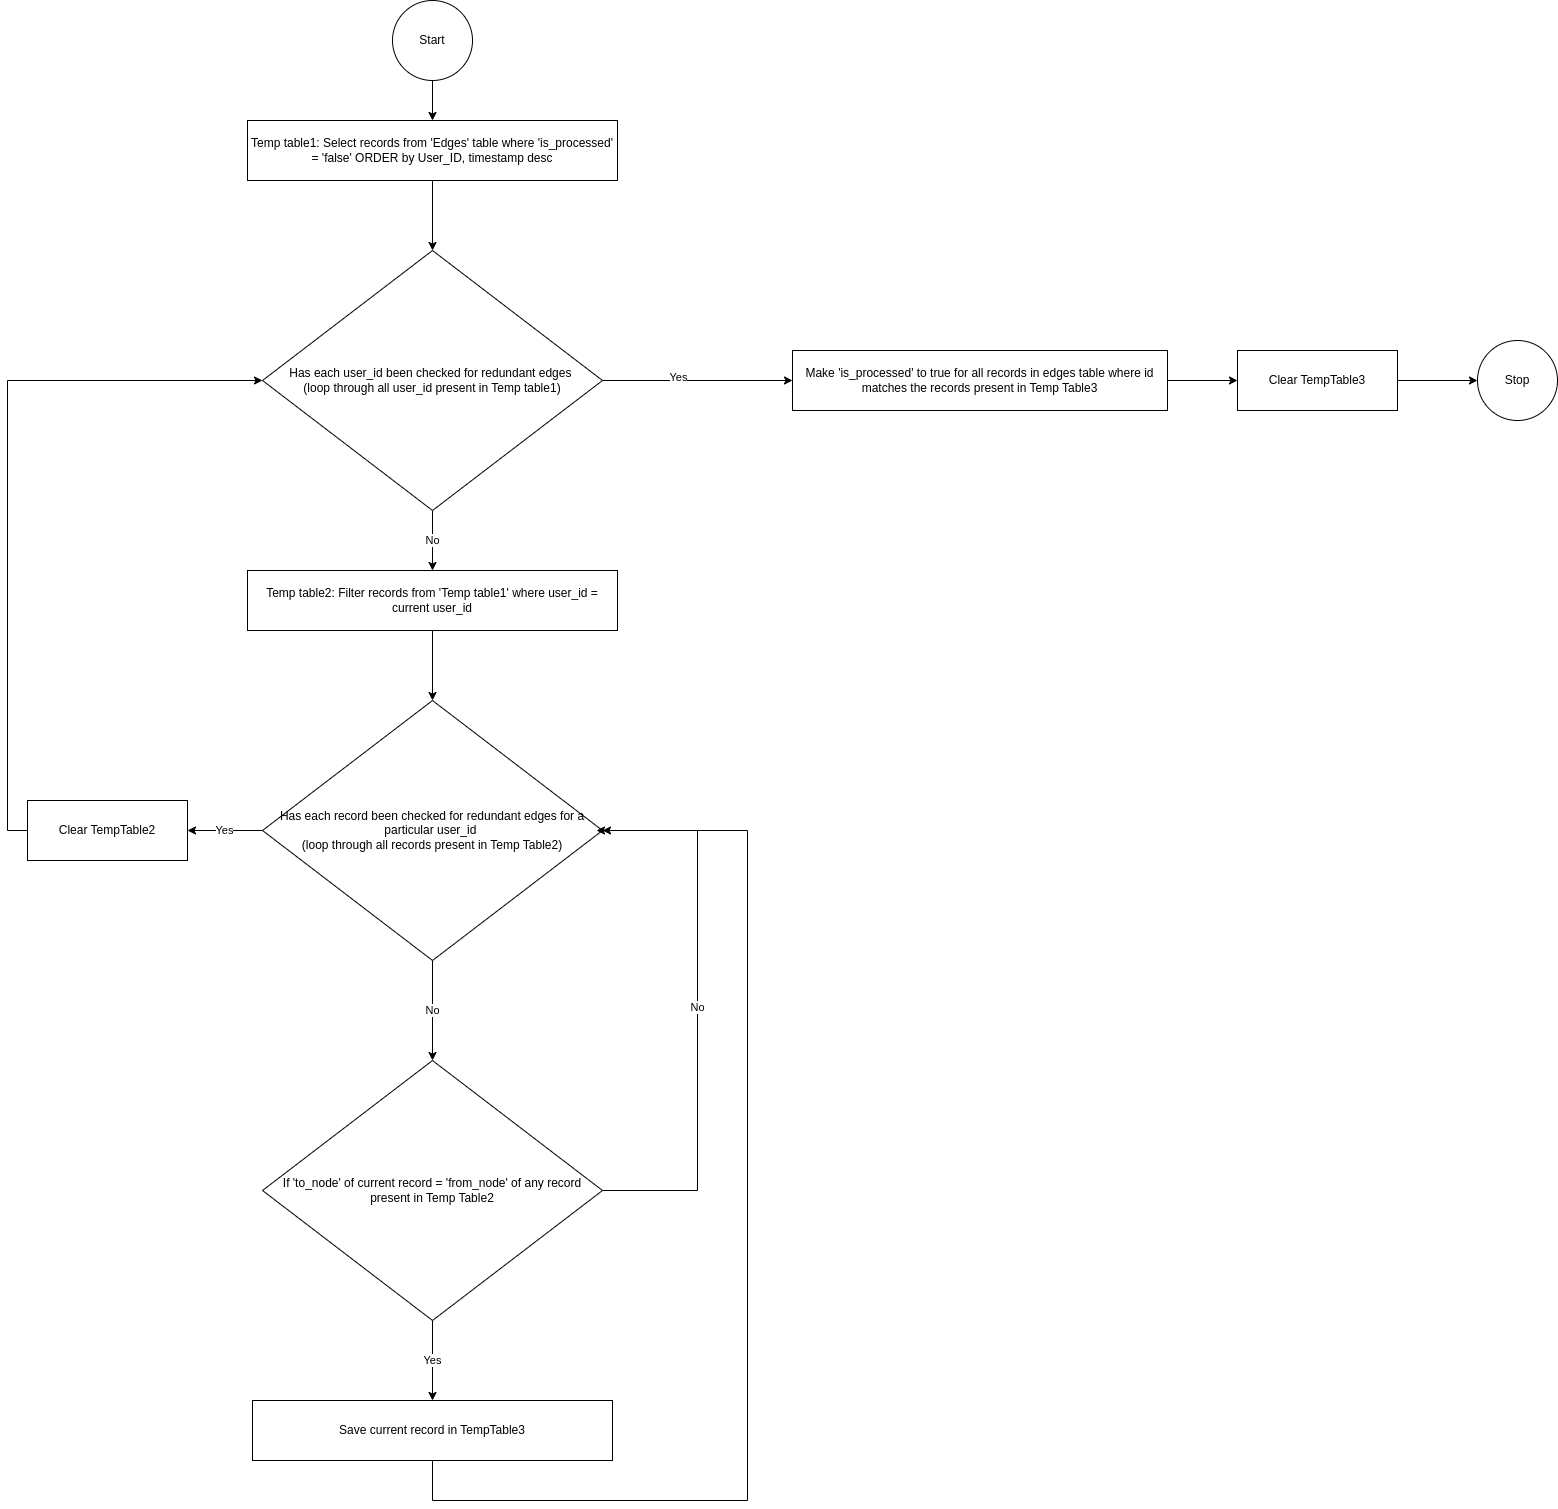

The diagram above was exported from draw.io. Its source (the exported page's mxGraphModel, read from the mxfile embedded in the PNG):
<mxGraphModel dx="3204" dy="1542" grid="1" gridSize="10" guides="1" tooltips="1" connect="1" arrows="1" fold="1" page="1" pageScale="1" pageWidth="827" pageHeight="1169" math="0" shadow="0">
  <root>
    <mxCell id="0" />
    <mxCell id="1" parent="0" />
    <mxCell id="oQGMtwSZ8wCs71QWi05D-3" value="" style="edgeStyle=orthogonalEdgeStyle;rounded=0;orthogonalLoop=1;jettySize=auto;html=1;" edge="1" parent="1" source="oQGMtwSZ8wCs71QWi05D-1" target="oQGMtwSZ8wCs71QWi05D-2">
      <mxGeometry relative="1" as="geometry" />
    </mxCell>
    <mxCell id="oQGMtwSZ8wCs71QWi05D-1" value="Start" style="ellipse;whiteSpace=wrap;html=1;aspect=fixed;" vertex="1" parent="1">
      <mxGeometry x="-365" y="90" width="80" height="80" as="geometry" />
    </mxCell>
    <mxCell id="oQGMtwSZ8wCs71QWi05D-6" style="edgeStyle=orthogonalEdgeStyle;rounded=0;orthogonalLoop=1;jettySize=auto;html=1;" edge="1" parent="1" source="oQGMtwSZ8wCs71QWi05D-2" target="oQGMtwSZ8wCs71QWi05D-4">
      <mxGeometry relative="1" as="geometry" />
    </mxCell>
    <mxCell id="oQGMtwSZ8wCs71QWi05D-2" value="Temp table1: Select records from 'Edges' table where 'is_processed' = 'false' ORDER by User_ID, timestamp desc" style="whiteSpace=wrap;html=1;" vertex="1" parent="1">
      <mxGeometry x="-510" y="210" width="370" height="60" as="geometry" />
    </mxCell>
    <mxCell id="oQGMtwSZ8wCs71QWi05D-10" value="No" style="edgeStyle=orthogonalEdgeStyle;rounded=0;orthogonalLoop=1;jettySize=auto;html=1;" edge="1" parent="1" source="oQGMtwSZ8wCs71QWi05D-4" target="oQGMtwSZ8wCs71QWi05D-9">
      <mxGeometry relative="1" as="geometry" />
    </mxCell>
    <mxCell id="oQGMtwSZ8wCs71QWi05D-25" value="" style="edgeStyle=orthogonalEdgeStyle;rounded=0;orthogonalLoop=1;jettySize=auto;html=1;" edge="1" parent="1" source="oQGMtwSZ8wCs71QWi05D-4" target="oQGMtwSZ8wCs71QWi05D-24">
      <mxGeometry relative="1" as="geometry" />
    </mxCell>
    <mxCell id="oQGMtwSZ8wCs71QWi05D-26" value="Yes" style="edgeLabel;html=1;align=center;verticalAlign=middle;resizable=0;points=[];" vertex="1" connectable="0" parent="oQGMtwSZ8wCs71QWi05D-25">
      <mxGeometry x="-0.2012" y="4" relative="1" as="geometry">
        <mxPoint x="-1" as="offset" />
      </mxGeometry>
    </mxCell>
    <mxCell id="oQGMtwSZ8wCs71QWi05D-4" value="Has each user_id been checked for redundant edges&amp;nbsp;&lt;div&gt;(loop through all user_id present in Temp table1)&lt;/div&gt;" style="rhombus;whiteSpace=wrap;html=1;" vertex="1" parent="1">
      <mxGeometry x="-495" y="340" width="340" height="260" as="geometry" />
    </mxCell>
    <mxCell id="oQGMtwSZ8wCs71QWi05D-14" value="No" style="edgeStyle=orthogonalEdgeStyle;rounded=0;orthogonalLoop=1;jettySize=auto;html=1;" edge="1" parent="1" source="oQGMtwSZ8wCs71QWi05D-7" target="oQGMtwSZ8wCs71QWi05D-13">
      <mxGeometry relative="1" as="geometry" />
    </mxCell>
    <mxCell id="oQGMtwSZ8wCs71QWi05D-20" value="Yes" style="edgeStyle=orthogonalEdgeStyle;rounded=0;orthogonalLoop=1;jettySize=auto;html=1;" edge="1" parent="1" source="oQGMtwSZ8wCs71QWi05D-7" target="oQGMtwSZ8wCs71QWi05D-19">
      <mxGeometry relative="1" as="geometry" />
    </mxCell>
    <mxCell id="oQGMtwSZ8wCs71QWi05D-7" value="Has each record been checked for redundant edges for a particular user_id&amp;nbsp;&lt;div&gt;(loop through all records present in Temp Table2)&lt;/div&gt;" style="rhombus;whiteSpace=wrap;html=1;" vertex="1" parent="1">
      <mxGeometry x="-495" y="790" width="340" height="260" as="geometry" />
    </mxCell>
    <mxCell id="oQGMtwSZ8wCs71QWi05D-12" value="" style="edgeStyle=orthogonalEdgeStyle;rounded=0;orthogonalLoop=1;jettySize=auto;html=1;" edge="1" parent="1" source="oQGMtwSZ8wCs71QWi05D-9" target="oQGMtwSZ8wCs71QWi05D-7">
      <mxGeometry relative="1" as="geometry" />
    </mxCell>
    <mxCell id="oQGMtwSZ8wCs71QWi05D-9" value="Temp table2: Filter records from 'Temp table1' where user_id = current user_id" style="whiteSpace=wrap;html=1;" vertex="1" parent="1">
      <mxGeometry x="-510" y="660" width="370" height="60" as="geometry" />
    </mxCell>
    <mxCell id="oQGMtwSZ8wCs71QWi05D-15" value="No" style="edgeStyle=orthogonalEdgeStyle;rounded=0;orthogonalLoop=1;jettySize=auto;html=1;exitX=1;exitY=0.5;exitDx=0;exitDy=0;" edge="1" parent="1" source="oQGMtwSZ8wCs71QWi05D-13">
      <mxGeometry relative="1" as="geometry">
        <mxPoint x="-160" y="920" as="targetPoint" />
        <Array as="points">
          <mxPoint x="-60" y="1280" />
          <mxPoint x="-60" y="920" />
          <mxPoint x="-161" y="920" />
        </Array>
      </mxGeometry>
    </mxCell>
    <mxCell id="oQGMtwSZ8wCs71QWi05D-17" value="Yes" style="edgeStyle=orthogonalEdgeStyle;rounded=0;orthogonalLoop=1;jettySize=auto;html=1;" edge="1" parent="1" source="oQGMtwSZ8wCs71QWi05D-13" target="oQGMtwSZ8wCs71QWi05D-16">
      <mxGeometry relative="1" as="geometry" />
    </mxCell>
    <mxCell id="oQGMtwSZ8wCs71QWi05D-13" value="If 'to_node' of current record = 'from_node' of any record present in Temp Table2" style="rhombus;whiteSpace=wrap;html=1;" vertex="1" parent="1">
      <mxGeometry x="-495" y="1150" width="340" height="260" as="geometry" />
    </mxCell>
    <mxCell id="oQGMtwSZ8wCs71QWi05D-18" style="edgeStyle=orthogonalEdgeStyle;rounded=0;orthogonalLoop=1;jettySize=auto;html=1;entryX=1;entryY=0.5;entryDx=0;entryDy=0;exitX=0.5;exitY=1;exitDx=0;exitDy=0;" edge="1" parent="1" source="oQGMtwSZ8wCs71QWi05D-16" target="oQGMtwSZ8wCs71QWi05D-7">
      <mxGeometry relative="1" as="geometry">
        <Array as="points">
          <mxPoint x="-325" y="1590" />
          <mxPoint x="-10" y="1590" />
          <mxPoint x="-10" y="920" />
        </Array>
      </mxGeometry>
    </mxCell>
    <mxCell id="oQGMtwSZ8wCs71QWi05D-16" value="Save current record in TempTable3" style="rounded=0;whiteSpace=wrap;html=1;" vertex="1" parent="1">
      <mxGeometry x="-505" y="1490" width="360" height="60" as="geometry" />
    </mxCell>
    <mxCell id="oQGMtwSZ8wCs71QWi05D-23" style="edgeStyle=orthogonalEdgeStyle;rounded=0;orthogonalLoop=1;jettySize=auto;html=1;entryX=0;entryY=0.5;entryDx=0;entryDy=0;exitX=0;exitY=0.5;exitDx=0;exitDy=0;" edge="1" parent="1" source="oQGMtwSZ8wCs71QWi05D-19" target="oQGMtwSZ8wCs71QWi05D-4">
      <mxGeometry relative="1" as="geometry" />
    </mxCell>
    <mxCell id="oQGMtwSZ8wCs71QWi05D-19" value="Clear TempTable2" style="whiteSpace=wrap;html=1;" vertex="1" parent="1">
      <mxGeometry x="-730" y="890" width="160" height="60" as="geometry" />
    </mxCell>
    <mxCell id="oQGMtwSZ8wCs71QWi05D-28" value="" style="edgeStyle=orthogonalEdgeStyle;rounded=0;orthogonalLoop=1;jettySize=auto;html=1;" edge="1" parent="1" source="oQGMtwSZ8wCs71QWi05D-24" target="oQGMtwSZ8wCs71QWi05D-27">
      <mxGeometry relative="1" as="geometry" />
    </mxCell>
    <mxCell id="oQGMtwSZ8wCs71QWi05D-24" value="Make 'is_processed' to true for all records in edges table where id matches the records present in Temp Table3" style="whiteSpace=wrap;html=1;" vertex="1" parent="1">
      <mxGeometry x="35" y="440" width="375" height="60" as="geometry" />
    </mxCell>
    <mxCell id="oQGMtwSZ8wCs71QWi05D-30" value="" style="edgeStyle=orthogonalEdgeStyle;rounded=0;orthogonalLoop=1;jettySize=auto;html=1;" edge="1" parent="1" source="oQGMtwSZ8wCs71QWi05D-27" target="oQGMtwSZ8wCs71QWi05D-29">
      <mxGeometry relative="1" as="geometry" />
    </mxCell>
    <mxCell id="oQGMtwSZ8wCs71QWi05D-27" value="Clear TempTable3" style="whiteSpace=wrap;html=1;" vertex="1" parent="1">
      <mxGeometry x="480" y="440" width="160" height="60" as="geometry" />
    </mxCell>
    <mxCell id="oQGMtwSZ8wCs71QWi05D-29" value="Stop" style="ellipse;whiteSpace=wrap;html=1;aspect=fixed;" vertex="1" parent="1">
      <mxGeometry x="720" y="430" width="80" height="80" as="geometry" />
    </mxCell>
  </root>
</mxGraphModel>